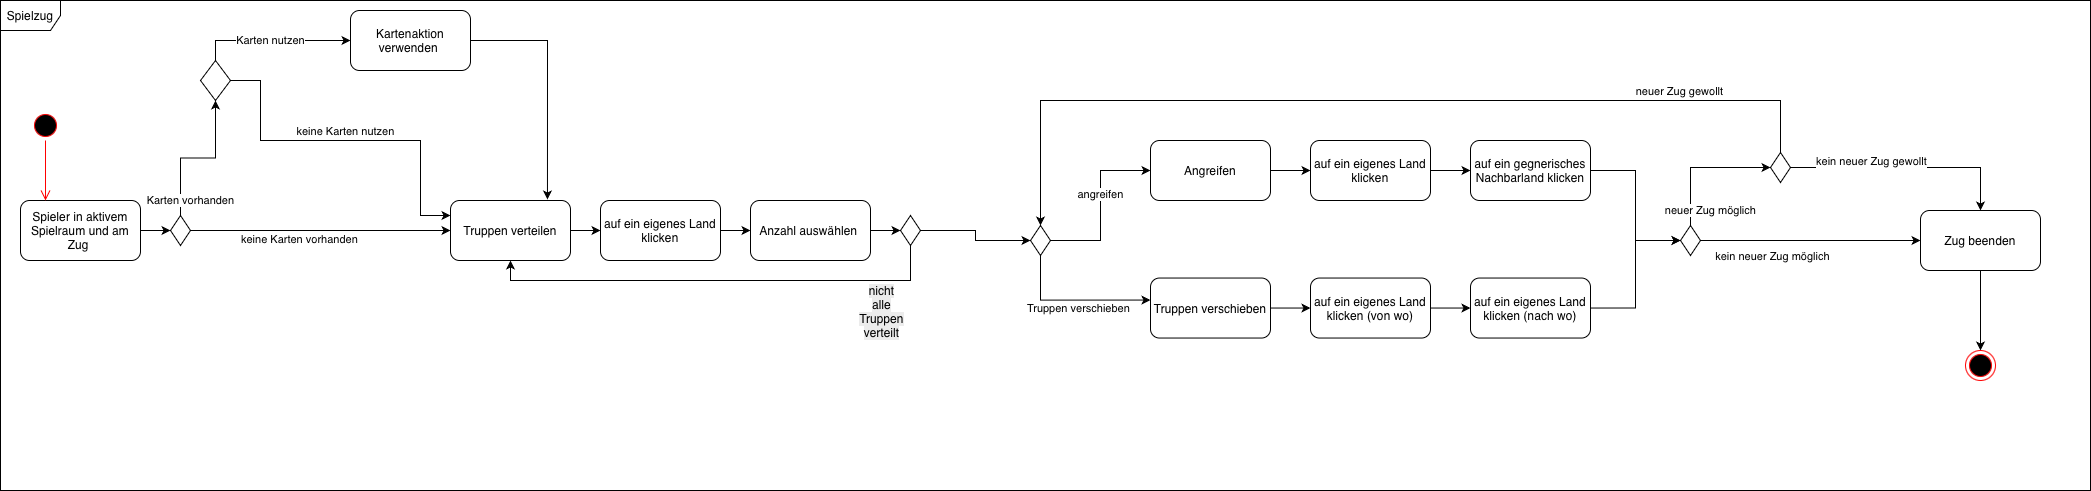

The diagram above was exported from draw.io. Its source (the exported page's mxGraphModel, read from the mxfile embedded in the PNG):
<mxGraphModel dx="1452" dy="979" grid="1" gridSize="10" guides="1" tooltips="1" connect="1" arrows="1" fold="1" page="1" pageScale="1" pageWidth="827" pageHeight="1169" background="#FFFFFF" math="0" shadow="0">
  <root>
    <mxCell id="0" />
    <mxCell id="1" parent="0" />
    <mxCell id="S2qD3MZKqQ3I_0Lx5R0i-1" value="Spielzug" style="shape=umlFrame;whiteSpace=wrap;html=1;pointerEvents=0;" parent="1" vertex="1">
      <mxGeometry x="10" y="220" width="2090" height="490" as="geometry" />
    </mxCell>
    <mxCell id="S2qD3MZKqQ3I_0Lx5R0i-11" style="edgeStyle=orthogonalEdgeStyle;rounded=0;orthogonalLoop=1;jettySize=auto;html=1;entryX=0;entryY=0.5;entryDx=0;entryDy=0;" parent="1" source="S2qD3MZKqQ3I_0Lx5R0i-2" target="S2qD3MZKqQ3I_0Lx5R0i-6" edge="1">
      <mxGeometry relative="1" as="geometry" />
    </mxCell>
    <mxCell id="S2qD3MZKqQ3I_0Lx5R0i-2" value="Spieler in aktivem Spielraum und am Zug&amp;nbsp;" style="rounded=1;whiteSpace=wrap;html=1;" parent="1" vertex="1">
      <mxGeometry x="30" y="420" width="120" height="60" as="geometry" />
    </mxCell>
    <mxCell id="S2qD3MZKqQ3I_0Lx5R0i-3" value="Kartenaktion verwenden&amp;nbsp;" style="rounded=1;whiteSpace=wrap;html=1;" parent="1" vertex="1">
      <mxGeometry x="360" y="230" width="120" height="60" as="geometry" />
    </mxCell>
    <mxCell id="S2qD3MZKqQ3I_0Lx5R0i-59" style="edgeStyle=orthogonalEdgeStyle;rounded=0;orthogonalLoop=1;jettySize=auto;html=1;exitX=1;exitY=0.5;exitDx=0;exitDy=0;entryX=0;entryY=0.5;entryDx=0;entryDy=0;" parent="1" source="S2qD3MZKqQ3I_0Lx5R0i-6" target="S2qD3MZKqQ3I_0Lx5R0i-7" edge="1">
      <mxGeometry relative="1" as="geometry" />
    </mxCell>
    <mxCell id="S2qD3MZKqQ3I_0Lx5R0i-60" value="keine Karten vorhanden" style="edgeLabel;html=1;align=center;verticalAlign=middle;resizable=0;points=[];" parent="S2qD3MZKqQ3I_0Lx5R0i-59" vertex="1" connectable="0">
      <mxGeometry x="-0.1714" y="2" relative="1" as="geometry">
        <mxPoint y="10" as="offset" />
      </mxGeometry>
    </mxCell>
    <mxCell id="S2qD3MZKqQ3I_0Lx5R0i-6" value="" style="rhombus;whiteSpace=wrap;html=1;" parent="1" vertex="1">
      <mxGeometry x="180" y="435" width="20" height="30" as="geometry" />
    </mxCell>
    <mxCell id="S2qD3MZKqQ3I_0Lx5R0i-40" value="" style="edgeStyle=orthogonalEdgeStyle;rounded=0;orthogonalLoop=1;jettySize=auto;html=1;" parent="1" source="S2qD3MZKqQ3I_0Lx5R0i-7" target="S2qD3MZKqQ3I_0Lx5R0i-39" edge="1">
      <mxGeometry relative="1" as="geometry" />
    </mxCell>
    <mxCell id="S2qD3MZKqQ3I_0Lx5R0i-7" value="Truppen verteilen" style="rounded=1;whiteSpace=wrap;html=1;" parent="1" vertex="1">
      <mxGeometry x="460" y="420" width="120" height="60" as="geometry" />
    </mxCell>
    <mxCell id="S2qD3MZKqQ3I_0Lx5R0i-66" value="" style="edgeStyle=orthogonalEdgeStyle;rounded=0;orthogonalLoop=1;jettySize=auto;html=1;" parent="1" source="S2qD3MZKqQ3I_0Lx5R0i-12" target="S2qD3MZKqQ3I_0Lx5R0i-45" edge="1">
      <mxGeometry relative="1" as="geometry" />
    </mxCell>
    <mxCell id="S2qD3MZKqQ3I_0Lx5R0i-12" value="Angreifen" style="rounded=1;whiteSpace=wrap;html=1;" parent="1" vertex="1">
      <mxGeometry x="1160" y="360" width="120" height="60" as="geometry" />
    </mxCell>
    <mxCell id="S2qD3MZKqQ3I_0Lx5R0i-68" value="" style="edgeStyle=orthogonalEdgeStyle;rounded=0;orthogonalLoop=1;jettySize=auto;html=1;" parent="1" source="S2qD3MZKqQ3I_0Lx5R0i-13" target="S2qD3MZKqQ3I_0Lx5R0i-43" edge="1">
      <mxGeometry relative="1" as="geometry" />
    </mxCell>
    <mxCell id="S2qD3MZKqQ3I_0Lx5R0i-13" value="Truppen verschieben" style="rounded=1;whiteSpace=wrap;html=1;" parent="1" vertex="1">
      <mxGeometry x="1160" y="497.54" width="120" height="60" as="geometry" />
    </mxCell>
    <mxCell id="S2qD3MZKqQ3I_0Lx5R0i-89" value="" style="edgeStyle=orthogonalEdgeStyle;rounded=0;orthogonalLoop=1;jettySize=auto;html=1;" parent="1" source="S2qD3MZKqQ3I_0Lx5R0i-15" target="S2qD3MZKqQ3I_0Lx5R0i-88" edge="1">
      <mxGeometry relative="1" as="geometry" />
    </mxCell>
    <mxCell id="S2qD3MZKqQ3I_0Lx5R0i-15" value="Zug beenden" style="rounded=1;whiteSpace=wrap;html=1;" parent="1" vertex="1">
      <mxGeometry x="1930" y="430" width="120" height="60" as="geometry" />
    </mxCell>
    <mxCell id="S2qD3MZKqQ3I_0Lx5R0i-20" style="edgeStyle=orthogonalEdgeStyle;rounded=0;orthogonalLoop=1;jettySize=auto;html=1;entryX=0;entryY=0.5;entryDx=0;entryDy=0;exitX=0.5;exitY=0;exitDx=0;exitDy=0;" parent="1" source="5MxlWK7CNzng2qLuo6eM-1" target="S2qD3MZKqQ3I_0Lx5R0i-3" edge="1">
      <mxGeometry relative="1" as="geometry">
        <mxPoint x="225.856" y="319.79999999999995" as="sourcePoint" />
      </mxGeometry>
    </mxCell>
    <mxCell id="5MxlWK7CNzng2qLuo6eM-4" value="Karten nutzen" style="edgeLabel;html=1;align=center;verticalAlign=middle;resizable=0;points=[];" vertex="1" connectable="0" parent="S2qD3MZKqQ3I_0Lx5R0i-20">
      <mxGeometry x="-0.0452" y="1" relative="1" as="geometry">
        <mxPoint as="offset" />
      </mxGeometry>
    </mxCell>
    <mxCell id="S2qD3MZKqQ3I_0Lx5R0i-21" style="edgeStyle=orthogonalEdgeStyle;rounded=0;orthogonalLoop=1;jettySize=auto;html=1;exitX=1;exitY=0.5;exitDx=0;exitDy=0;entryX=0;entryY=0.25;entryDx=0;entryDy=0;" parent="1" source="5MxlWK7CNzng2qLuo6eM-1" target="S2qD3MZKqQ3I_0Lx5R0i-7" edge="1">
      <mxGeometry relative="1" as="geometry">
        <mxPoint x="224.712" y="338.76" as="sourcePoint" />
        <mxPoint x="460" y="420" as="targetPoint" />
        <Array as="points">
          <mxPoint x="270" y="300" />
          <mxPoint x="270" y="360" />
          <mxPoint x="430" y="360" />
          <mxPoint x="430" y="435" />
        </Array>
      </mxGeometry>
    </mxCell>
    <mxCell id="5MxlWK7CNzng2qLuo6eM-5" value="keine Karten nutzen" style="edgeLabel;html=1;align=center;verticalAlign=middle;resizable=0;points=[];" vertex="1" connectable="0" parent="S2qD3MZKqQ3I_0Lx5R0i-21">
      <mxGeometry x="-0.3951" y="-1" relative="1" as="geometry">
        <mxPoint x="67" y="-11" as="offset" />
      </mxGeometry>
    </mxCell>
    <mxCell id="S2qD3MZKqQ3I_0Lx5R0i-47" style="edgeStyle=orthogonalEdgeStyle;rounded=0;orthogonalLoop=1;jettySize=auto;html=1;entryX=0;entryY=0.5;entryDx=0;entryDy=0;exitX=1;exitY=0.5;exitDx=0;exitDy=0;" parent="1" source="5MxlWK7CNzng2qLuo6eM-6" target="S2qD3MZKqQ3I_0Lx5R0i-12" edge="1">
      <mxGeometry relative="1" as="geometry">
        <mxPoint x="1063.6639999999998" y="442.96000000000004" as="sourcePoint" />
      </mxGeometry>
    </mxCell>
    <mxCell id="5MxlWK7CNzng2qLuo6eM-9" value="angreifen" style="edgeLabel;html=1;align=center;verticalAlign=middle;resizable=0;points=[];" vertex="1" connectable="0" parent="S2qD3MZKqQ3I_0Lx5R0i-47">
      <mxGeometry x="0.1385" y="1" relative="1" as="geometry">
        <mxPoint as="offset" />
      </mxGeometry>
    </mxCell>
    <mxCell id="S2qD3MZKqQ3I_0Lx5R0i-42" value="" style="edgeStyle=orthogonalEdgeStyle;rounded=0;orthogonalLoop=1;jettySize=auto;html=1;" parent="1" source="S2qD3MZKqQ3I_0Lx5R0i-34" target="S2qD3MZKqQ3I_0Lx5R0i-36" edge="1">
      <mxGeometry relative="1" as="geometry" />
    </mxCell>
    <mxCell id="S2qD3MZKqQ3I_0Lx5R0i-34" value="Anzahl auswählen&amp;nbsp;" style="rounded=1;whiteSpace=wrap;html=1;" parent="1" vertex="1">
      <mxGeometry x="760" y="420" width="120" height="60" as="geometry" />
    </mxCell>
    <mxCell id="S2qD3MZKqQ3I_0Lx5R0i-38" style="edgeStyle=orthogonalEdgeStyle;rounded=0;orthogonalLoop=1;jettySize=auto;html=1;exitX=0.5;exitY=1;exitDx=0;exitDy=0;entryX=0.5;entryY=1;entryDx=0;entryDy=0;" parent="1" source="S2qD3MZKqQ3I_0Lx5R0i-36" target="S2qD3MZKqQ3I_0Lx5R0i-7" edge="1">
      <mxGeometry relative="1" as="geometry" />
    </mxCell>
    <mxCell id="S2qD3MZKqQ3I_0Lx5R0i-65" value="&lt;span style=&quot;font-size: 12px; white-space: normal; background-color: rgb(236, 236, 236);&quot;&gt;nicht alle Truppen verteilt&lt;/span&gt;" style="edgeLabel;html=1;align=center;verticalAlign=middle;resizable=0;points=[];" parent="S2qD3MZKqQ3I_0Lx5R0i-38" vertex="1" connectable="0">
      <mxGeometry x="0.222" y="-3" relative="1" as="geometry">
        <mxPoint x="213" y="33" as="offset" />
      </mxGeometry>
    </mxCell>
    <mxCell id="S2qD3MZKqQ3I_0Lx5R0i-36" value="" style="rhombus;whiteSpace=wrap;html=1;" parent="1" vertex="1">
      <mxGeometry x="910" y="435" width="20" height="30" as="geometry" />
    </mxCell>
    <mxCell id="S2qD3MZKqQ3I_0Lx5R0i-37" style="edgeStyle=orthogonalEdgeStyle;rounded=0;orthogonalLoop=1;jettySize=auto;html=1;exitX=1;exitY=0.5;exitDx=0;exitDy=0;entryX=0;entryY=0.5;entryDx=0;entryDy=0;" parent="1" source="S2qD3MZKqQ3I_0Lx5R0i-36" target="5MxlWK7CNzng2qLuo6eM-6" edge="1">
      <mxGeometry relative="1" as="geometry">
        <mxPoint x="1061" y="461.1999999999998" as="targetPoint" />
      </mxGeometry>
    </mxCell>
    <mxCell id="S2qD3MZKqQ3I_0Lx5R0i-62" value="" style="edgeStyle=orthogonalEdgeStyle;rounded=0;orthogonalLoop=1;jettySize=auto;html=1;" parent="1" source="S2qD3MZKqQ3I_0Lx5R0i-39" target="S2qD3MZKqQ3I_0Lx5R0i-34" edge="1">
      <mxGeometry relative="1" as="geometry" />
    </mxCell>
    <mxCell id="S2qD3MZKqQ3I_0Lx5R0i-39" value="auf ein eigenes Land klicken" style="rounded=1;whiteSpace=wrap;html=1;" parent="1" vertex="1">
      <mxGeometry x="610" y="420" width="120" height="60" as="geometry" />
    </mxCell>
    <mxCell id="S2qD3MZKqQ3I_0Lx5R0i-69" value="" style="edgeStyle=orthogonalEdgeStyle;rounded=0;orthogonalLoop=1;jettySize=auto;html=1;" parent="1" source="S2qD3MZKqQ3I_0Lx5R0i-43" target="S2qD3MZKqQ3I_0Lx5R0i-44" edge="1">
      <mxGeometry relative="1" as="geometry" />
    </mxCell>
    <mxCell id="S2qD3MZKqQ3I_0Lx5R0i-43" value="auf ein eigenes Land klicken (von wo)" style="rounded=1;whiteSpace=wrap;html=1;" parent="1" vertex="1">
      <mxGeometry x="1320" y="497.54" width="120" height="60" as="geometry" />
    </mxCell>
    <mxCell id="5MxlWK7CNzng2qLuo6eM-7" style="edgeStyle=orthogonalEdgeStyle;rounded=0;orthogonalLoop=1;jettySize=auto;html=1;exitX=1;exitY=0.5;exitDx=0;exitDy=0;entryX=0;entryY=0.5;entryDx=0;entryDy=0;" edge="1" parent="1" source="S2qD3MZKqQ3I_0Lx5R0i-44" target="S2qD3MZKqQ3I_0Lx5R0i-53">
      <mxGeometry relative="1" as="geometry" />
    </mxCell>
    <mxCell id="S2qD3MZKqQ3I_0Lx5R0i-44" value="auf ein eigenes Land klicken (nach wo)" style="rounded=1;whiteSpace=wrap;html=1;" parent="1" vertex="1">
      <mxGeometry x="1480" y="497.54" width="120" height="60" as="geometry" />
    </mxCell>
    <mxCell id="S2qD3MZKqQ3I_0Lx5R0i-67" value="" style="edgeStyle=orthogonalEdgeStyle;rounded=0;orthogonalLoop=1;jettySize=auto;html=1;" parent="1" source="S2qD3MZKqQ3I_0Lx5R0i-45" target="S2qD3MZKqQ3I_0Lx5R0i-46" edge="1">
      <mxGeometry relative="1" as="geometry" />
    </mxCell>
    <mxCell id="S2qD3MZKqQ3I_0Lx5R0i-45" value="auf ein eigenes Land klicken" style="rounded=1;whiteSpace=wrap;html=1;" parent="1" vertex="1">
      <mxGeometry x="1320" y="360" width="120" height="60" as="geometry" />
    </mxCell>
    <mxCell id="5MxlWK7CNzng2qLuo6eM-8" style="edgeStyle=orthogonalEdgeStyle;rounded=0;orthogonalLoop=1;jettySize=auto;html=1;exitX=1;exitY=0.5;exitDx=0;exitDy=0;entryX=0;entryY=0.5;entryDx=0;entryDy=0;" edge="1" parent="1" source="S2qD3MZKqQ3I_0Lx5R0i-46" target="S2qD3MZKqQ3I_0Lx5R0i-53">
      <mxGeometry relative="1" as="geometry" />
    </mxCell>
    <mxCell id="S2qD3MZKqQ3I_0Lx5R0i-46" value="auf ein gegnerisches Nachbarland klicken" style="rounded=1;whiteSpace=wrap;html=1;" parent="1" vertex="1">
      <mxGeometry x="1480" y="360" width="120" height="60" as="geometry" />
    </mxCell>
    <mxCell id="S2qD3MZKqQ3I_0Lx5R0i-48" style="edgeStyle=orthogonalEdgeStyle;rounded=0;orthogonalLoop=1;jettySize=auto;html=1;entryX=0;entryY=0.367;entryDx=0;entryDy=0;entryPerimeter=0;exitX=0.5;exitY=1;exitDx=0;exitDy=0;" parent="1" source="5MxlWK7CNzng2qLuo6eM-6" target="S2qD3MZKqQ3I_0Lx5R0i-13" edge="1">
      <mxGeometry relative="1" as="geometry">
        <mxPoint x="1062.8320000000003" y="490.96000000000004" as="sourcePoint" />
      </mxGeometry>
    </mxCell>
    <mxCell id="5MxlWK7CNzng2qLuo6eM-10" value="Truppen verschieben" style="edgeLabel;html=1;align=center;verticalAlign=middle;resizable=0;points=[];" vertex="1" connectable="0" parent="S2qD3MZKqQ3I_0Lx5R0i-48">
      <mxGeometry x="0.0576" y="-1" relative="1" as="geometry">
        <mxPoint y="7" as="offset" />
      </mxGeometry>
    </mxCell>
    <mxCell id="S2qD3MZKqQ3I_0Lx5R0i-85" style="edgeStyle=orthogonalEdgeStyle;rounded=0;orthogonalLoop=1;jettySize=auto;html=1;exitX=1;exitY=0.5;exitDx=0;exitDy=0;entryX=0;entryY=0.5;entryDx=0;entryDy=0;" parent="1" source="S2qD3MZKqQ3I_0Lx5R0i-53" target="S2qD3MZKqQ3I_0Lx5R0i-15" edge="1">
      <mxGeometry relative="1" as="geometry" />
    </mxCell>
    <mxCell id="S2qD3MZKqQ3I_0Lx5R0i-86" value="kein neuer Zug möglich" style="edgeLabel;html=1;align=center;verticalAlign=middle;resizable=0;points=[];" parent="S2qD3MZKqQ3I_0Lx5R0i-85" vertex="1" connectable="0">
      <mxGeometry x="-0.3303" y="3" relative="1" as="geometry">
        <mxPoint x="-3" y="18" as="offset" />
      </mxGeometry>
    </mxCell>
    <mxCell id="S2qD3MZKqQ3I_0Lx5R0i-53" value="" style="rhombus;whiteSpace=wrap;html=1;" parent="1" vertex="1">
      <mxGeometry x="1690" y="445" width="20" height="30" as="geometry" />
    </mxCell>
    <mxCell id="S2qD3MZKqQ3I_0Lx5R0i-58" style="edgeStyle=orthogonalEdgeStyle;rounded=0;orthogonalLoop=1;jettySize=auto;html=1;exitX=0.5;exitY=0;exitDx=0;exitDy=0;entryX=0.5;entryY=1;entryDx=0;entryDy=0;" parent="1" source="S2qD3MZKqQ3I_0Lx5R0i-6" target="5MxlWK7CNzng2qLuo6eM-1" edge="1">
      <mxGeometry relative="1" as="geometry">
        <mxPoint x="223.43200000000002" y="329.52" as="targetPoint" />
      </mxGeometry>
    </mxCell>
    <mxCell id="S2qD3MZKqQ3I_0Lx5R0i-61" value="Karten vorhanden" style="edgeLabel;html=1;align=center;verticalAlign=middle;resizable=0;points=[];" parent="S2qD3MZKqQ3I_0Lx5R0i-58" vertex="1" connectable="0">
      <mxGeometry x="0.1472" y="1" relative="1" as="geometry">
        <mxPoint x="-19" y="43" as="offset" />
      </mxGeometry>
    </mxCell>
    <mxCell id="S2qD3MZKqQ3I_0Lx5R0i-76" value="neuer Zug möglich" style="edgeStyle=orthogonalEdgeStyle;rounded=0;orthogonalLoop=1;jettySize=auto;html=1;" parent="1" source="S2qD3MZKqQ3I_0Lx5R0i-53" target="S2qD3MZKqQ3I_0Lx5R0i-73" edge="1">
      <mxGeometry x="-0.7826" y="-20" relative="1" as="geometry">
        <mxPoint x="1710" y="460" as="sourcePoint" />
        <mxPoint x="1830" y="460" as="targetPoint" />
        <Array as="points">
          <mxPoint x="1700" y="387" />
        </Array>
        <mxPoint as="offset" />
      </mxGeometry>
    </mxCell>
    <mxCell id="S2qD3MZKqQ3I_0Lx5R0i-82" style="edgeStyle=orthogonalEdgeStyle;rounded=0;orthogonalLoop=1;jettySize=auto;html=1;exitX=1;exitY=0.5;exitDx=0;exitDy=0;entryX=0.5;entryY=0;entryDx=0;entryDy=0;" parent="1" source="S2qD3MZKqQ3I_0Lx5R0i-73" target="S2qD3MZKqQ3I_0Lx5R0i-15" edge="1">
      <mxGeometry relative="1" as="geometry" />
    </mxCell>
    <mxCell id="S2qD3MZKqQ3I_0Lx5R0i-83" value="kein neuer Zug gewollt" style="edgeLabel;html=1;align=center;verticalAlign=middle;resizable=0;points=[];" parent="S2qD3MZKqQ3I_0Lx5R0i-82" vertex="1" connectable="0">
      <mxGeometry x="-0.6261" y="3" relative="1" as="geometry">
        <mxPoint x="36" y="-4" as="offset" />
      </mxGeometry>
    </mxCell>
    <mxCell id="S2qD3MZKqQ3I_0Lx5R0i-73" value="" style="rhombus;whiteSpace=wrap;html=1;" parent="1" vertex="1">
      <mxGeometry x="1780" y="372" width="20" height="30" as="geometry" />
    </mxCell>
    <mxCell id="S2qD3MZKqQ3I_0Lx5R0i-81" style="edgeStyle=orthogonalEdgeStyle;rounded=0;orthogonalLoop=1;jettySize=auto;html=1;exitX=0.5;exitY=0;exitDx=0;exitDy=0;entryX=0.5;entryY=0;entryDx=0;entryDy=0;" parent="1" source="S2qD3MZKqQ3I_0Lx5R0i-73" target="5MxlWK7CNzng2qLuo6eM-6" edge="1">
      <mxGeometry relative="1" as="geometry">
        <Array as="points">
          <mxPoint x="1790" y="320" />
          <mxPoint x="1050" y="320" />
        </Array>
        <mxPoint x="1063.6639999999998" y="400.2399999999998" as="targetPoint" />
      </mxGeometry>
    </mxCell>
    <mxCell id="S2qD3MZKqQ3I_0Lx5R0i-87" value="neuer Zug gewollt" style="edgeLabel;html=1;align=center;verticalAlign=middle;resizable=0;points=[];" parent="S2qD3MZKqQ3I_0Lx5R0i-81" vertex="1" connectable="0">
      <mxGeometry x="-0.6891" relative="1" as="geometry">
        <mxPoint x="-11" y="-10" as="offset" />
      </mxGeometry>
    </mxCell>
    <mxCell id="S2qD3MZKqQ3I_0Lx5R0i-88" value="" style="ellipse;html=1;shape=endState;fillColor=#000000;strokeColor=#ff0000;" parent="1" vertex="1">
      <mxGeometry x="1975" y="570" width="30" height="30" as="geometry" />
    </mxCell>
    <mxCell id="S2qD3MZKqQ3I_0Lx5R0i-90" value="" style="ellipse;html=1;shape=startState;fillColor=#000000;strokeColor=#ff0000;" parent="1" vertex="1">
      <mxGeometry x="40" y="330" width="30" height="30" as="geometry" />
    </mxCell>
    <mxCell id="S2qD3MZKqQ3I_0Lx5R0i-91" value="" style="edgeStyle=orthogonalEdgeStyle;html=1;verticalAlign=bottom;endArrow=open;endSize=8;strokeColor=#ff0000;rounded=0;" parent="1" source="S2qD3MZKqQ3I_0Lx5R0i-90" edge="1">
      <mxGeometry relative="1" as="geometry">
        <mxPoint x="55" y="420" as="targetPoint" />
      </mxGeometry>
    </mxCell>
    <mxCell id="5MxlWK7CNzng2qLuo6eM-1" value="" style="rhombus;whiteSpace=wrap;html=1;" vertex="1" parent="1">
      <mxGeometry x="210" y="280" width="30" height="40" as="geometry" />
    </mxCell>
    <mxCell id="5MxlWK7CNzng2qLuo6eM-2" style="edgeStyle=orthogonalEdgeStyle;rounded=0;orthogonalLoop=1;jettySize=auto;html=1;exitX=1;exitY=0.5;exitDx=0;exitDy=0;entryX=0.808;entryY=-0.017;entryDx=0;entryDy=0;entryPerimeter=0;" edge="1" parent="1" source="S2qD3MZKqQ3I_0Lx5R0i-3" target="S2qD3MZKqQ3I_0Lx5R0i-7">
      <mxGeometry relative="1" as="geometry" />
    </mxCell>
    <mxCell id="5MxlWK7CNzng2qLuo6eM-6" value="" style="rhombus;whiteSpace=wrap;html=1;" vertex="1" parent="1">
      <mxGeometry x="1040" y="445" width="20" height="30" as="geometry" />
    </mxCell>
  </root>
</mxGraphModel>